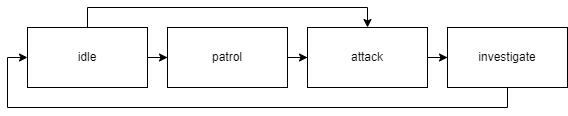

The diagram above was exported from draw.io. Its source (the exported page's mxGraphModel, read from the mxfile embedded in the PNG):
<mxGraphModel dx="1422" dy="762" grid="1" gridSize="10" guides="1" tooltips="1" connect="1" arrows="1" fold="1" page="1" pageScale="1" pageWidth="827" pageHeight="1169" math="0" shadow="0">
  <root>
    <mxCell id="0" />
    <mxCell id="1" parent="0" />
    <mxCell id="9T33b6aLdfazaVPL5LgI-6" style="edgeStyle=orthogonalEdgeStyle;rounded=0;orthogonalLoop=1;jettySize=auto;html=1;" edge="1" parent="1" source="9T33b6aLdfazaVPL5LgI-1" target="9T33b6aLdfazaVPL5LgI-2">
      <mxGeometry relative="1" as="geometry" />
    </mxCell>
    <mxCell id="9T33b6aLdfazaVPL5LgI-7" style="edgeStyle=orthogonalEdgeStyle;rounded=0;orthogonalLoop=1;jettySize=auto;html=1;entryX=0.5;entryY=0;entryDx=0;entryDy=0;" edge="1" parent="1" source="9T33b6aLdfazaVPL5LgI-1" target="9T33b6aLdfazaVPL5LgI-3">
      <mxGeometry relative="1" as="geometry">
        <Array as="points">
          <mxPoint x="230" y="40" />
          <mxPoint x="510" y="40" />
        </Array>
      </mxGeometry>
    </mxCell>
    <mxCell id="9T33b6aLdfazaVPL5LgI-1" value="idle" style="rounded=0;whiteSpace=wrap;html=1;" vertex="1" parent="1">
      <mxGeometry x="170" y="60" width="120" height="60" as="geometry" />
    </mxCell>
    <mxCell id="9T33b6aLdfazaVPL5LgI-8" style="edgeStyle=orthogonalEdgeStyle;rounded=0;orthogonalLoop=1;jettySize=auto;html=1;" edge="1" parent="1" source="9T33b6aLdfazaVPL5LgI-2" target="9T33b6aLdfazaVPL5LgI-3">
      <mxGeometry relative="1" as="geometry" />
    </mxCell>
    <mxCell id="9T33b6aLdfazaVPL5LgI-2" value="patrol" style="rounded=0;whiteSpace=wrap;html=1;" vertex="1" parent="1">
      <mxGeometry x="310" y="60" width="120" height="60" as="geometry" />
    </mxCell>
    <mxCell id="9T33b6aLdfazaVPL5LgI-9" style="edgeStyle=orthogonalEdgeStyle;rounded=0;orthogonalLoop=1;jettySize=auto;html=1;" edge="1" parent="1" source="9T33b6aLdfazaVPL5LgI-3" target="9T33b6aLdfazaVPL5LgI-4">
      <mxGeometry relative="1" as="geometry" />
    </mxCell>
    <mxCell id="9T33b6aLdfazaVPL5LgI-3" value="attack" style="rounded=0;whiteSpace=wrap;html=1;" vertex="1" parent="1">
      <mxGeometry x="450" y="60" width="120" height="60" as="geometry" />
    </mxCell>
    <mxCell id="9T33b6aLdfazaVPL5LgI-11" style="edgeStyle=orthogonalEdgeStyle;rounded=0;orthogonalLoop=1;jettySize=auto;html=1;entryX=0;entryY=0.5;entryDx=0;entryDy=0;exitX=0.5;exitY=1;exitDx=0;exitDy=0;" edge="1" parent="1" source="9T33b6aLdfazaVPL5LgI-4" target="9T33b6aLdfazaVPL5LgI-1">
      <mxGeometry relative="1" as="geometry">
        <Array as="points">
          <mxPoint x="650" y="140" />
          <mxPoint x="150" y="140" />
          <mxPoint x="150" y="90" />
        </Array>
      </mxGeometry>
    </mxCell>
    <mxCell id="9T33b6aLdfazaVPL5LgI-4" value="investigate" style="rounded=0;whiteSpace=wrap;html=1;" vertex="1" parent="1">
      <mxGeometry x="590" y="60" width="120" height="60" as="geometry" />
    </mxCell>
  </root>
</mxGraphModel>